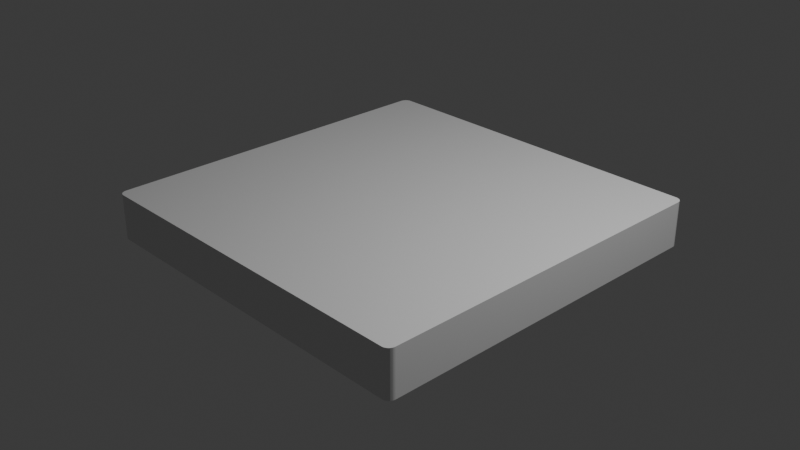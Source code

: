 # Source: wall.blend  (saved by Blender 4.5.88; exported with 4.5.12 LTS)
import bpy
from mathutils import Matrix  # noqa: F401  (used for matrix-valued properties, if any)

bpy.ops.wm.read_factory_settings(use_empty=True)
scene = bpy.context.scene
scene.name = 'Scene'

# ---- collections
col_collection = bpy.data.collections.new('Collection'); scene.collection.children.link(col_collection)

# ---- materials (node trees are filled in below, after node groups)
mat_material = bpy.data.materials.new('Material')
mat_material.alpha_threshold = 0.0
mat_material.roughness = 0.5
mat_material.line_color = (0.0, 0.0, 0.0, 1.0)

# ---- material node trees
mat_material.use_nodes = True; mat_material.node_tree.nodes.clear()
_N = mat_material.node_tree.nodes; _L = mat_material.node_tree.links
n0 = _N.new('ShaderNodeOutputMaterial'); n0.name = 'Material Output'; n0.location = (200, 100)
n1 = _N.new('ShaderNodeBsdfPrincipled'); n1.name = 'Principled BSDF'; n1.location = (-200, 100)
n1.inputs[3].default_value = 1.45
_L.new(n1.outputs[0], n0.inputs[0])
n0.is_active_output = True

# ---- world
world_world = bpy.data.worlds.new('World'); scene.world = world_world
world_world.use_nodes = True; world_world.node_tree.nodes.clear()
_N = world_world.node_tree.nodes; _L = world_world.node_tree.links
n0 = _N.new('ShaderNodeOutputWorld'); n0.name = 'World Output'; n0.location = (200, 100)
n1 = _N.new('ShaderNodeBackground'); n1.name = 'Background'; n1.location = (-200, 100)
n1.inputs[0].default_value = (0.05088, 0.05088, 0.05088, 1.0)
_L.new(n1.outputs[0], n0.inputs[0])
n0.is_active_output = True
world_world.color = (0.05088, 0.05088, 0.05088)
world_world.sun_shadow_jitter_overblur = 0.0

# ---- cameras
cam_camera = bpy.data.cameras.new('Camera')
cam_camera.clip_end = 100.0
cam_camera.ortho_scale = 7.314

# ---- lights
light_light = bpy.data.lights.new('Light', 'POINT')
light_light.energy = 1000.0
light_light.shadow_soft_size = 0.1

# ---- meshes
me_cube = bpy.data.meshes.new('Cube')
me_cube.from_pydata([(1.92, -2.0, 0.25), (2.0, -1.92, 0.25), (1.933, -1.999, 0.25), (1.945, -1.996, 0.25), (1.956, -1.991, 0.25), (1.967, -1.985, 0.25), (1.977, -1.977, 0.25), (1.985, -1.967, 0.25), (1.991, -1.956, 0.25), (1.996, -1.945, 0.25), (1.999, -1.933, 0.25), (2.0, -1.92, -0.25), (1.92, -2.0, -0.25), (1.999, -1.933, -0.25), (1.996, -1.945, -0.25), (1.991, -1.956, -0.25), (1.985, -1.967, -0.25), (1.977, -1.977, -0.25), (1.967, -1.985, -0.25), (1.956, -1.991, -0.25), (1.945, -1.996, -0.25), (1.933, -1.999, -0.25), (-2.0, -1.92, 0.25), (-1.92, -2.0, 0.25), (-1.999, -1.933, 0.25), (-1.996, -1.945, 0.25), (-1.991, -1.956, 0.25), (-1.985, -1.967, 0.25), (-1.977, -1.977, 0.25), (-1.967, -1.985, 0.25), (-1.956, -1.991, 0.25), (-1.945, -1.996, 0.25), (-1.933, -1.999, 0.25), (-1.92, -2.0, -0.25), (-2.0, -1.92, -0.25), (-1.933, -1.999, -0.25), (-1.945, -1.996, -0.25), (-1.956, -1.991, -0.25), (-1.967, -1.985, -0.25), (-1.977, -1.977, -0.25), (-1.985, -1.967, -0.25), (-1.991, -1.956, -0.25), (-1.996, -1.945, -0.25), (-1.999, -1.933, -0.25), (-1.92, 2.0, 0.25), (-2.0, 1.92, 0.25), (-1.933, 1.999, 0.25), (-1.945, 1.996, 0.25), (-1.956, 1.991, 0.25), (-1.967, 1.985, 0.25), (-1.977, 1.977, 0.25), (-1.985, 1.967, 0.25), (-1.991, 1.956, 0.25), (-1.996, 1.945, 0.25), (-1.999, 1.933, 0.25), (-2.0, 1.92, -0.25), (-1.92, 2.0, -0.25), (-1.999, 1.933, -0.25), (-1.996, 1.945, -0.25), (-1.991, 1.956, -0.25), (-1.985, 1.967, -0.25), (-1.977, 1.977, -0.25), (-1.967, 1.985, -0.25), (-1.956, 1.991, -0.25), (-1.945, 1.996, -0.25), (-1.933, 1.999, -0.25), (2.0, 1.92, 0.25), (1.92, 2.0, 0.25), (1.999, 1.933, 0.25), (1.996, 1.945, 0.25), (1.991, 1.956, 0.25), (1.985, 1.967, 0.25), (1.977, 1.977, 0.25), (1.967, 1.985, 0.25), (1.956, 1.991, 0.25), (1.945, 1.996, 0.25), (1.933, 1.999, 0.25), (1.92, 2.0, -0.25), (2.0, 1.92, -0.25), (1.933, 1.999, -0.25), (1.945, 1.996, -0.25), (1.956, 1.991, -0.25), (1.967, 1.985, -0.25), (1.977, 1.977, -0.25), (1.985, 1.967, -0.25), (1.991, 1.956, -0.25), (1.996, 1.945, -0.25), (1.999, 1.933, -0.25)], [], [(0, 12, 21, 2), (2, 21, 20, 3), (3, 20, 19, 4), (4, 19, 18, 5), (5, 18, 17, 6), (6, 17, 16, 7), (7, 16, 15, 8), (8, 15, 14, 9), (9, 14, 13, 10), (10, 13, 11, 1), (33, 23, 32, 35), (35, 32, 31, 36), (36, 31, 30, 37), (37, 30, 29, 38), (38, 29, 28, 39), (39, 28, 27, 40), (40, 27, 26, 41), (41, 26, 25, 42), (42, 25, 24, 43), (43, 24, 22, 34), (12, 0, 23, 33), (44, 56, 65, 46), (46, 65, 64, 47), (47, 64, 63, 48), (48, 63, 62, 49), (49, 62, 61, 50), (50, 61, 60, 51), (51, 60, 59, 52), (52, 59, 58, 53), (53, 58, 57, 54), (54, 57, 55, 45), (34, 22, 45, 55), (66, 78, 87, 68), (68, 87, 86, 69), (69, 86, 85, 70), (70, 85, 84, 71), (71, 84, 83, 72), (72, 83, 82, 73), (73, 82, 81, 74), (74, 81, 80, 75), (75, 80, 79, 76), (76, 79, 77, 67), (56, 44, 67, 77), (78, 66, 1, 11), (66, 68, 69, 70, 71, 72, 73, 74, 75, 76, 67, 44, 46, 47, 48, 49, 50, 51, 52, 53, 54, 45, 22, 24, 25, 26, 27, 28, 29, 30, 31, 32, 23, 0, 2, 3, 4, 5, 6, 7, 8, 9, 10, 1), (55, 57, 58, 59, 60, 61, 62, 63, 64, 65, 56, 77, 79, 80, 81, 82, 83, 84, 85, 86, 87, 78, 11, 13, 14, 15, 16, 17, 18, 19, 20, 21, 12, 33, 35, 36, 37, 38, 39, 40, 41, 42, 43, 34)])
_uv = me_cube.uv_layers.new(name='UVMap')
_uv.uv.foreach_set('vector', [0.6295, 0.7505, 0.3705, 0.7505, 0.3708, 0.7499, 0.6292, 0.7499, 0.6292, 0.7499, 0.3708, 0.7499, 0.3715, 0.7498, 0.6285, 0.7498, 0.6285, 0.7498, 0.3715, 0.7498, 0.3723, 0.7495, 0.6277, 0.7495, 0.6277, 0.7495, 0.3723, 0.7495, 0.3729, 0.749, 0.6271, 0.749, 0.6271, 0.749, 0.3729, 0.749, 0.3735, 0.7485, 0.6265, 0.7485, 0.6265, 0.7485, 0.3735, 0.7485, 0.374, 0.7479, 0.626, 0.7479, 0.626, 0.7479, 0.374, 0.7479, 0.3745, 0.7473, 0.6255, 0.7473, 0.6255, 0.7473, 0.3745, 0.7473, 0.3748, 0.7465, 0.6252, 0.7465, 0.6252, 0.7465, 0.3748, 0.7465, 0.3749, 0.7458, 0.6251, 0.7458, 0.6251, 0.7458, 0.3749, 0.7458, 0.375, 0.745, 0.625, 0.745, 0.3749, 0.9949, 0.6251, 0.9949, 0.6251, 0.9957, 0.3749, 0.9957, 0.3749, 0.9957, 0.6251, 0.9957, 0.6251, 0.9965, 0.3749, 0.9965, 0.3749, 0.9965, 0.6251, 0.9965, 0.625, 0.9972, 0.375, 0.9972, 0.375, 0.9972, 0.625, 0.9972, 0.625, 0.9979, 0.375, 0.9979, 0.375, 0.9979, 0.625, 0.9979, 0.625, 1.0, 0.375, 1.0, 0.375, 0.0, 0.625, 0.0, 0.625, 0.002061, 0.375, 0.002061, 0.375, 0.002061, 0.625, 0.002061, 0.625, 0.00273, 0.375, 0.00273, 0.375, 0.00273, 0.625, 0.00273, 0.625, 0.003455, 0.375, 0.003455, 0.375, 0.003455, 0.625, 0.003455, 0.625, 0.004218, 0.375, 0.004218, 0.375, 0.004218, 0.625, 0.004218, 0.625, 0.005, 0.375, 0.005, 0.3705, 0.7505, 0.6295, 0.7505, 0.6251, 0.9949, 0.3749, 0.9949, 0.625, 0.255, 0.375, 0.255, 0.375, 0.2542, 0.625, 0.2542, 0.625, 0.2542, 0.375, 0.2542, 0.375, 0.2535, 0.625, 0.2535, 0.625, 0.2535, 0.375, 0.2535, 0.375, 0.2527, 0.625, 0.2527, 0.625, 0.2527, 0.375, 0.2527, 0.375, 0.2521, 0.625, 0.2521, 0.625, 0.2521, 0.375, 0.2521, 0.375, 0.25, 0.625, 0.25, 0.625, 0.25, 0.375, 0.25, 0.375, 0.2479, 0.625, 0.2479, 0.625, 0.2479, 0.375, 0.2479, 0.375, 0.2473, 0.625, 0.2473, 0.625, 0.2473, 0.375, 0.2473, 0.375, 0.2465, 0.625, 0.2465, 0.625, 0.2465, 0.375, 0.2465, 0.375, 0.2458, 0.625, 0.2458, 0.625, 0.2458, 0.375, 0.2458, 0.375, 0.245, 0.625, 0.245, 0.375, 0.005, 0.625, 0.005, 0.625, 0.245, 0.375, 0.245, 0.625, 0.505, 0.375, 0.505, 0.3749, 0.5042, 0.6251, 0.5042, 0.6251, 0.5042, 0.3749, 0.5042, 0.3748, 0.5035, 0.6252, 0.5035, 0.6252, 0.5035, 0.3748, 0.5035, 0.3745, 0.5027, 0.6255, 0.5027, 0.6255, 0.5027, 0.3745, 0.5027, 0.374, 0.5021, 0.626, 0.5021, 0.626, 0.5021, 0.374, 0.5021, 0.3735, 0.5015, 0.6265, 0.5015, 0.6265, 0.5015, 0.3735, 0.5015, 0.3729, 0.501, 0.6271, 0.501, 0.6271, 0.501, 0.3729, 0.501, 0.3723, 0.5005, 0.6277, 0.5005, 0.6277, 0.5005, 0.3723, 0.5005, 0.3715, 0.5002, 0.6285, 0.5002, 0.6285, 0.5002, 0.3715, 0.5002, 0.3708, 0.5001, 0.6292, 0.5001, 0.6292, 0.5001, 0.3708, 0.5001, 0.3705, 0.4995, 0.6295, 0.4995, 0.375, 0.255, 0.625, 0.255, 0.6295, 0.4995, 0.3705, 0.4995, 0.375, 0.505, 0.625, 0.505, 0.625, 0.745, 0.375, 0.745, 0.625, 0.505, 0.6251, 0.5042, 0.6252, 0.5035, 0.6255, 0.5027, 0.626, 0.5021, 0.6265, 0.5015, 0.6271, 0.501, 0.6277, 0.5005, 0.6285, 0.5002, 0.6292, 0.5001, 0.6295, 0.4995, 0.87, 0.5, 0.8708, 0.5001, 0.8715, 0.5002, 0.8723, 0.5005, 0.8729, 0.501, 0.8735, 0.5015, 0.874, 0.5021, 0.8745, 0.5027, 0.8748, 0.5035, 0.8749, 0.5042, 0.875, 0.505, 0.875, 0.745, 0.8749, 0.7458, 0.8748, 0.7465, 0.8745, 0.7473, 0.874, 0.7479, 0.8735, 0.7485, 0.8729, 0.749, 0.8723, 0.7495, 0.8715, 0.7498, 0.8708, 0.7499, 0.87, 0.75, 0.6295, 0.7505, 0.6292, 0.7499, 0.6285, 0.7498, 0.6277, 0.7495, 0.6271, 0.749, 0.6265, 0.7485, 0.626, 0.7479, 0.6255, 0.7473, 0.6252, 0.7465, 0.6251, 0.7458, 0.625, 0.745, 0.125, 0.505, 0.1251, 0.5042, 0.1252, 0.5035, 0.1255, 0.5027, 0.126, 0.5021, 0.1265, 0.5015, 0.1271, 0.501, 0.1277, 0.5005, 0.1285, 0.5002, 0.1292, 0.5001, 0.13, 0.5, 0.3705, 0.4995, 0.3708, 0.5001, 0.3715, 0.5002, 0.3723, 0.5005, 0.3729, 0.501, 0.3735, 0.5015, 0.374, 0.5021, 0.3745, 0.5027, 0.3748, 0.5035, 0.3749, 0.5042, 0.375, 0.505, 0.375, 0.745, 0.3749, 0.7458, 0.3748, 0.7465, 0.3745, 0.7473, 0.374, 0.7479, 0.3735, 0.7485, 0.3729, 0.749, 0.3723, 0.7495, 0.3715, 0.7498, 0.3708, 0.7499, 0.3705, 0.7505, 0.13, 0.75, 0.1292, 0.7499, 0.1285, 0.7498, 0.1277, 0.7495, 0.1271, 0.749, 0.1265, 0.7485, 0.126, 0.7479, 0.1255, 0.7473, 0.1252, 0.7465, 0.1251, 0.7458, 0.125, 0.745])
me_cube.materials.append(mat_material)
me_cube.use_mirror_vertex_groups = False
me_cube.update()

# ---- objects
ob_cube = bpy.data.objects.new('Cube', me_cube)
ob_light = bpy.data.objects.new('Light', light_light)
ob_camera = bpy.data.objects.new('Camera', cam_camera)

# ---- transforms, parenting, visibility, modifiers, constraints
ob_cube.location = (0.0, 0.0, 0.0)
ob_cube.lock_rotations_4d = False
ob_cube.empty_display_type = 'ARROWS'
ob_cube.lineart.crease_threshold = 0.0
ob_light.location = (4.076, 1.005, 5.904)
ob_light.rotation_euler = (0.6503, 0.05522, 1.866)
ob_light.lock_rotations_4d = False
ob_light.empty_display_type = 'ARROWS'
ob_light.color = (0.0, 0.0, 0.0, 0.0)
ob_light.lineart.crease_threshold = 0.0
ob_camera.location = (7.359, -6.926, 4.958)
ob_camera.rotation_euler = (1.109, 0.0, 0.8149)
ob_camera.lock_rotations_4d = False
ob_camera.empty_display_type = 'ARROWS'
ob_camera.color = (0.0, 0.0, 0.0, 0.0)
ob_camera.display_type = 'WIRE'
ob_camera.lineart.crease_threshold = 0.0

# ---- collection membership
col_collection.objects.link(ob_cube)
col_collection.objects.link(ob_light)
col_collection.objects.link(ob_camera)

# ---- scene / render settings (as saved in the file)
scene.camera = ob_camera
scene.frame_start = 1; scene.frame_end = 250; scene.frame_set(1)
scene.render.engine = 'BLENDER_EEVEE_NEXT'
bpy.context.view_layer.update()
